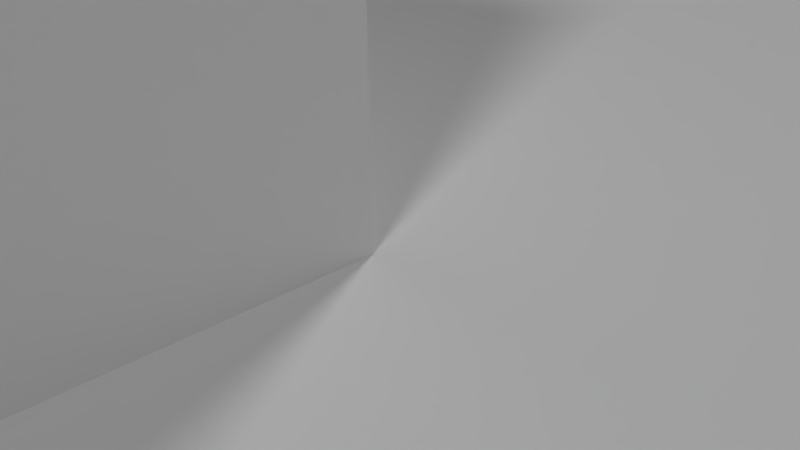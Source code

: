 # Source: DevPlayground.blend  (saved by Blender 2.68.0; exported with 4.5.12 LTS)
import bpy
from mathutils import Matrix  # noqa: F401  (used for matrix-valued properties, if any)

bpy.ops.wm.read_factory_settings(use_empty=True)
scene = bpy.context.scene
scene.name = 'Scene'

# ---- collections
col_collection_1 = bpy.data.collections.new('Collection 1'); scene.collection.children.link(col_collection_1)

# ---- world
world_world = bpy.data.worlds.new('World'); scene.world = world_world
world_world.color = (0.05088, 0.05088, 0.05088)
world_world.use_sun_shadow = False
world_world.sun_shadow_jitter_overblur = 0.0
world_world.cycles.sampling_method = 'MANUAL'
world_world.cycles.sample_map_resolution = 256

# ---- cameras
cam_camera = bpy.data.cameras.new('Camera')
cam_camera.clip_end = 100.0
cam_camera.lens = 35.0
cam_camera.sensor_width = 32.0
cam_camera.sensor_height = 18.0
cam_camera.ortho_scale = 7.314
cam_camera.dof.focus_distance = 0.0
cam_camera.dof.aperture_fstop = 128.0

# ---- lights
light_sun_001 = bpy.data.lights.new('Sun.001', 'SUN')
light_sun_001.transmission_factor = 0.0
light_sun_001.angle = 0.1993
light_sun_001.energy = 1.0
light_sun_001.shadow_buffer_clip_start = 0.5
light_sun_001.shadow_soft_size = 0.1
light_sun_001.shadow_cascade_max_distance = 1000.0
light_sun_001.cycles.use_multiple_importance_sampling = False
light_sun = bpy.data.lights.new('Sun', 'SUN')
light_sun.transmission_factor = 0.0
light_sun.angle = 0.1993
light_sun.energy = 1.0
light_sun.shadow_buffer_clip_start = 0.5
light_sun.shadow_soft_size = 0.1
light_sun.shadow_cascade_max_distance = 1000.0
light_sun.cycles.use_multiple_importance_sampling = False

# ---- meshes
me_plane = bpy.data.meshes.new('Plane')
me_plane.from_pydata([(100.0, -100.0, 0.0), (-100.0, -100.0, 0.0), (100.0, 100.0, 0.0), (-100.0, 100.0, 0.0), (0.0, -100.0, 0.0), (0.0, 100.0, 0.0), (100.0, 0.0, 0.0), (-100.0, 0.0, 0.0), (0.0, 0.0, 0.0), (-50.0, -100.0, 0.0), (-50.0, 100.0, 0.0), (100.0, 50.0, 0.0), (-100.0, -50.0, 0.0), (50.0, -100.0, 0.0), (50.0, 100.0, 0.0), (100.0, -50.0, 0.0), (-100.0, 50.0, 0.0), (0.0, 50.0, 0.0), (0.0, -50.0, 0.0), (-50.0, 0.0, 0.0), (50.0, 0.0, 0.0), (50.0, 50.0, 0.0), (-50.0, 50.0, 0.0), (-50.0, -50.0, 0.0), (50.0, -50.0, 0.0), (100.0, 100.0, 10.0), (0.0, 100.0, 10.0), (-100.0, 0.0, 10.0), (0.0, 0.0, 10.0), (100.0, 50.0, 10.0), (-100.0, -50.0, 10.0), (50.0, 100.0, 10.0), (0.0, 50.0, 10.0), (0.0, -50.0, 10.0), (-50.0, 0.0, 10.0), (50.0, 50.0, 10.0), (-50.0, -50.0, 10.0), (100.0, -100.0, -10.0), (-100.0, -100.0, -10.0), (-50.0, -100.0, -10.0), (-100.0, -50.0, -10.0), (50.0, -100.0, -10.0), (100.0, -50.0, -10.0), (-50.0, -50.0, -10.0), (50.0, -50.0, -10.0)], [], [(5, 17, 32, 26), (22, 17, 5, 10), (24, 15, 6, 20), (17, 21, 35, 32), (8, 20, 21, 17), (16, 22, 10, 3), (7, 19, 22, 16), (19, 8, 17, 22), (2, 14, 31, 25), (1, 9, 39, 38), (9, 4, 18, 23), (18, 24, 20, 8), (4, 13, 24, 18), (23, 12, 40, 43), (35, 29, 25, 31), (36, 33, 28, 34), (32, 35, 31, 26), (20, 6, 29, 35), (30, 36, 34, 27), (11, 2, 25, 29), (18, 8, 28, 33), (7, 12, 30, 27), (12, 23, 36, 30), (8, 19, 34, 28), (19, 7, 27, 34), (23, 18, 33, 36), (21, 20, 35), (14, 5, 26, 31), (38, 39, 43, 40), (41, 37, 42, 44), (24, 13, 41, 44), (12, 1, 38, 40), (0, 15, 42, 37), (9, 23, 43, 39), (15, 24, 44, 42), (13, 0, 37, 41), (6, 11, 29)])
_uv = me_plane.uv_layers.new(name='UVMap')
_uv.uv.foreach_set('vector', [0.5, 0.5, -24.5, 0.5, -24.5, 5.5, 0.5, 5.5, -19.86, 19.85, -0.0005717, 19.85, -0.0004878, 39.71, -19.86, 39.71, 19.85, -19.86, 39.71, -19.86, 39.71, -0.003104, 19.85, -0.003094, 0.5, 0.5, 25.5, 0.5, 25.5, 5.5, 0.5, 5.5, -0.0006251, -0.003048, 19.85, -0.003094, 19.86, 19.85, -0.0005717, 19.85, -39.71, 19.85, -19.86, 19.85, -19.86, 39.71, -39.71, 39.71, -39.71, -0.00292, -19.86, -0.002992, -19.86, 19.85, -39.71, 19.85, -19.86, -0.002992, -0.0006251, -0.003048, -0.0005717, 19.85, -19.86, 19.85, 0.5, 0.5, -24.5, 0.5, -24.5, 5.5, 0.5, 5.5, 0.5, 0.5, 25.5, 0.5, 25.5, -4.5, 0.5, -4.5, -19.86, -39.71, -0.0006556, -39.71, -0.0006384, -19.86, -19.86, -19.86, -0.0006384, -19.86, 19.85, -19.86, 19.85, -0.003094, -0.0006251, -0.003048, -0.0006556, -39.71, 19.85, -39.71, 19.85, -19.86, -0.0006384, -19.86, 0.5, 0.5, -24.5, 0.5, -24.5, -4.5, 0.5, -4.5, 19.86, 20.25, 39.71, 20.25, 39.71, 40.1, 19.86, 40.1, -19.85, 40.14, 0.006087, 40.14, -0.0007662, 60.0, -19.86, 59.99, -0.0004935, 20.25, 19.86, 20.25, 19.86, 40.1, -0.0004878, 40.1, 19.85, -0.003094, 39.71, -0.003104, 39.71, 20.25, 19.86, 20.25, -39.71, 40.13, -19.85, 40.14, -19.86, 59.99, -39.71, 59.99, 0.5, 0.5, 25.5, 0.5, 25.5, 5.5, 0.5, 5.5, 0.5, 0.5, 25.5, 0.5, 25.5, 5.5, 0.5, 5.5, 0.5, 0.5, -24.5, 0.5, -24.5, 5.5, 0.5, 5.5, 0.5, 0.5, 25.5, 0.5, 25.5, 5.5, 0.5, 5.5, 0.5, 0.5, -24.5, 0.5, -24.5, 5.5, 0.5, 5.5, 0.5, 0.5, -24.5, 0.5, -24.5, 5.5, 0.5, 5.5, 0.5, 0.5, 25.5, 0.5, 25.5, 5.5, 0.5, 5.5, 0.5, 0.5, -24.5, 0.5, 0.5, 5.5, 0.5, 0.5, -24.5, 0.5, -24.5, 5.5, 0.5, 5.5, 39.74, -19.83, 59.6, -19.83, 59.6, 0.02643, 39.74, 0.02643, 39.74, -39.71, 59.6, -39.71, 59.6, -19.86, 39.74, -19.86, 0.5, 0.5, -24.5, 0.5, -24.5, -4.5, 0.5, -4.5, 0.5, 0.5, -24.5, 0.5, -24.5, -4.5, 0.5, -4.5, 0.5, 0.5, 25.5, 0.5, 25.5, -4.5, 0.5, -4.5, 0.5, 0.5, 25.5, 0.5, 25.5, -4.5, 0.5, -4.5, 0.5, 0.5, -24.5, 0.5, -24.5, -4.5, 0.5, -4.5, 0.5, 0.5, 25.5, 0.5, 25.5, -4.5, 0.5, -4.5, 0.5, 0.5, 25.5, 0.5, 25.5, 5.5])
me_plane.use_remesh_preserve_volume = False
me_plane.use_remesh_preserve_attributes = False
me_plane.use_mirror_vertex_groups = False
me_plane.update()

# ---- objects
ob_sun_001 = bpy.data.objects.new('Sun.001', light_sun_001)
ob_sun = bpy.data.objects.new('Sun', light_sun)
ob_plane = bpy.data.objects.new('Plane', me_plane)
ob_camera = bpy.data.objects.new('Camera', cam_camera)

# ---- transforms, parenting, visibility, modifiers, constraints
ob_sun_001.location = (31.12, 35.13, 113.6)
ob_sun_001.rotation_euler = (-0.6662, -0.7442, -0.2984)
ob_sun_001.lineart.crease_threshold = 0.0
ob_sun.location = (11.54, -4.53, 105.1)
ob_sun.rotation_euler = (0.9932, 0.1622, 0.3793)
ob_sun.lineart.crease_threshold = 0.0
ob_plane.location = (0.0, 0.0, 0.0)
ob_plane.lineart.crease_threshold = 0.0
ob_camera.location = (7.481, -6.508, 5.344)
ob_camera.rotation_euler = (1.109, 0.01082, 0.8149)
ob_camera.lock_rotations_4d = False
ob_camera.empty_display_type = 'ARROWS'
ob_camera.color = (0.0, 0.0, 0.0, 0.0)
ob_camera.display_type = 'WIRE'
ob_camera.lineart.crease_threshold = 0.0

# ---- collection membership
col_collection_1.objects.link(ob_sun_001)
col_collection_1.objects.link(ob_sun)
col_collection_1.objects.link(ob_plane)
col_collection_1.objects.link(ob_camera)

# ---- scene / render settings (as saved in the file)
scene.camera = ob_camera
scene.frame_start = 1; scene.frame_end = 250; scene.frame_set(1)
scene.render.engine = 'BLENDER_EEVEE_NEXT'
scene.render.image_settings.color_mode = 'RGB'
scene.render.image_settings.compression = 90
scene.render.resolution_percentage = 50
scene.render.dither_intensity = 0.0
scene.cycles.use_denoising = False
scene.cycles.samples = 10
scene.cycles.sampling_pattern = 'TABULATED_SOBOL'
scene.cycles.light_sampling_threshold = 0.0
scene.cycles.use_adaptive_sampling = False
scene.cycles.use_light_tree = False
scene.cycles.blur_glossy = 0.0
scene.cycles.volume_bounces = 1
scene.cycles.pixel_filter_type = 'GAUSSIAN'
scene.cycles.sample_clamp_indirect = 0.0
scene.view_settings.view_transform = 'Standard'
bpy.context.view_layer.update()
